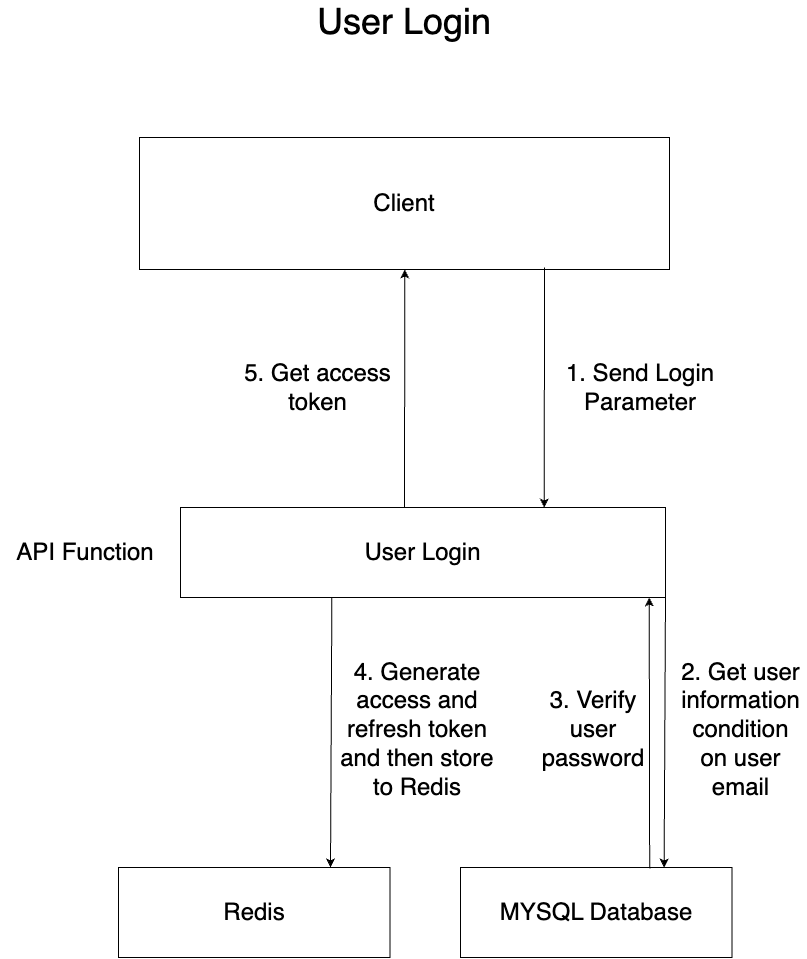

The diagram above was exported from draw.io. Its source (the exported page's mxGraphModel, read from the mxfile embedded in the PNG):
<mxGraphModel dx="982" dy="495" grid="1" gridSize="10" guides="1" tooltips="1" connect="1" arrows="1" fold="1" page="1" pageScale="1" pageWidth="827" pageHeight="1169" math="0" shadow="0">
  <root>
    <mxCell id="0" />
    <mxCell id="1" parent="0" />
    <mxCell id="2" value="&lt;font style=&quot;font-size: 24px;&quot;&gt;Client&lt;/font&gt;" style="rounded=0;whiteSpace=wrap;html=1;" vertex="1" parent="1">
      <mxGeometry x="149" y="200" width="530" height="132" as="geometry" />
    </mxCell>
    <mxCell id="3" value="User Login" style="rounded=0;whiteSpace=wrap;html=1;fontSize=24;" vertex="1" parent="1">
      <mxGeometry x="190" y="570" width="485" height="90" as="geometry" />
    </mxCell>
    <mxCell id="4" value="1. Send Login Parameter" style="text;html=1;strokeColor=none;fillColor=none;align=center;verticalAlign=middle;whiteSpace=wrap;rounded=0;fontSize=24;" vertex="1" parent="1">
      <mxGeometry x="570" y="390" width="160" height="120" as="geometry" />
    </mxCell>
    <mxCell id="6" value="" style="endArrow=classic;html=1;fontSize=24;entryX=0.75;entryY=0;entryDx=0;entryDy=0;" edge="1" parent="1" target="3">
      <mxGeometry width="50" height="50" relative="1" as="geometry">
        <mxPoint x="554" y="330" as="sourcePoint" />
        <mxPoint x="690" y="580" as="targetPoint" />
      </mxGeometry>
    </mxCell>
    <mxCell id="9" value="" style="endArrow=classic;html=1;fontSize=24;" edge="1" parent="1">
      <mxGeometry width="50" height="50" relative="1" as="geometry">
        <mxPoint x="414" y="570" as="sourcePoint" />
        <mxPoint x="414.3026315789475" y="332" as="targetPoint" />
      </mxGeometry>
    </mxCell>
    <mxCell id="10" value="5. Get access token" style="text;html=1;strokeColor=none;fillColor=none;align=center;verticalAlign=middle;whiteSpace=wrap;rounded=0;fontSize=24;" vertex="1" parent="1">
      <mxGeometry x="248.5" y="370" width="157" height="160" as="geometry" />
    </mxCell>
    <mxCell id="11" value="API Function" style="text;html=1;strokeColor=none;fillColor=none;align=center;verticalAlign=middle;whiteSpace=wrap;rounded=0;fontSize=24;" vertex="1" parent="1">
      <mxGeometry x="10" y="555" width="170" height="120" as="geometry" />
    </mxCell>
    <mxCell id="18" value="&lt;font style=&quot;font-size: 36px;&quot;&gt;User Login&lt;/font&gt;" style="text;html=1;strokeColor=none;fillColor=none;align=center;verticalAlign=middle;whiteSpace=wrap;rounded=0;" vertex="1" parent="1">
      <mxGeometry x="241" y="69" width="346" height="30" as="geometry" />
    </mxCell>
    <mxCell id="19" value="MYSQL Database" style="rounded=0;whiteSpace=wrap;html=1;fontSize=24;" vertex="1" parent="1">
      <mxGeometry x="470" y="930" width="271.5" height="90" as="geometry" />
    </mxCell>
    <mxCell id="20" value="Redis" style="rounded=0;whiteSpace=wrap;html=1;fontSize=24;" vertex="1" parent="1">
      <mxGeometry x="128" y="930" width="271.5" height="90" as="geometry" />
    </mxCell>
    <mxCell id="21" value="" style="endArrow=classic;html=1;entryX=0.75;entryY=0;entryDx=0;entryDy=0;exitX=1;exitY=1;exitDx=0;exitDy=0;" edge="1" parent="1" source="3" target="19">
      <mxGeometry width="50" height="50" relative="1" as="geometry">
        <mxPoint x="910" y="730" as="sourcePoint" />
        <mxPoint x="960" y="680" as="targetPoint" />
      </mxGeometry>
    </mxCell>
    <mxCell id="22" value="2. Get user information condition on user email" style="text;html=1;strokeColor=none;fillColor=none;align=center;verticalAlign=middle;whiteSpace=wrap;rounded=0;fontSize=24;" vertex="1" parent="1">
      <mxGeometry x="685" y="699" width="131" height="185" as="geometry" />
    </mxCell>
    <mxCell id="23" value="" style="endArrow=classic;html=1;entryX=0.75;entryY=1;entryDx=0;entryDy=0;exitX=0.31;exitY=0.011;exitDx=0;exitDy=0;exitPerimeter=0;" edge="1" parent="1">
      <mxGeometry width="50" height="50" relative="1" as="geometry">
        <mxPoint x="659.165" y="930.99" as="sourcePoint" />
        <mxPoint x="658.75" y="660" as="targetPoint" />
      </mxGeometry>
    </mxCell>
    <mxCell id="24" value="3. Verify user password" style="text;html=1;strokeColor=none;fillColor=none;align=center;verticalAlign=middle;whiteSpace=wrap;rounded=0;fontSize=24;" vertex="1" parent="1">
      <mxGeometry x="542.75" y="681" width="120" height="221" as="geometry" />
    </mxCell>
    <mxCell id="25" value="" style="endArrow=classic;html=1;entryX=0.75;entryY=0;entryDx=0;entryDy=0;exitX=1;exitY=1;exitDx=0;exitDy=0;" edge="1" parent="1">
      <mxGeometry width="50" height="50" relative="1" as="geometry">
        <mxPoint x="341.37" y="660" as="sourcePoint" />
        <mxPoint x="339.995" y="930" as="targetPoint" />
      </mxGeometry>
    </mxCell>
    <mxCell id="26" value="4. Generate access and refresh token and then store to Redis" style="text;html=1;strokeColor=none;fillColor=none;align=center;verticalAlign=middle;whiteSpace=wrap;rounded=0;fontSize=24;" vertex="1" parent="1">
      <mxGeometry x="341" y="699" width="172" height="185" as="geometry" />
    </mxCell>
  </root>
</mxGraphModel>